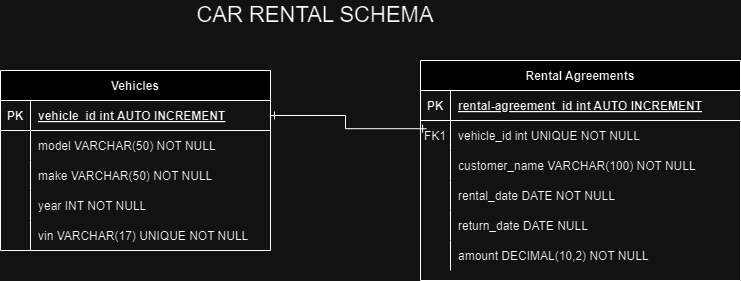

The diagram above was exported from draw.io. Its source (the exported page's mxGraphModel, read from the mxfile embedded in the PNG):
<mxGraphModel dx="1085" dy="618" grid="1" gridSize="10" guides="0" tooltips="1" connect="1" arrows="0" fold="1" page="1" pageScale="1" pageWidth="850" pageHeight="1100" math="0" shadow="0" extFonts="Permanent Marker^https://fonts.googleapis.com/css?family=Permanent+Marker">
  <root>
    <mxCell id="0" />
    <mxCell id="1" parent="0" />
    <mxCell id="C-vyLk0tnHw3VtMMgP7b-2" value="Rental Agreements" style="shape=table;startSize=30;container=1;collapsible=1;childLayout=tableLayout;fixedRows=1;rowLines=0;fontStyle=1;align=center;resizeLast=1;" parent="1" vertex="1">
      <mxGeometry x="470" y="110" width="320" height="220" as="geometry" />
    </mxCell>
    <mxCell id="C-vyLk0tnHw3VtMMgP7b-3" value="" style="shape=partialRectangle;collapsible=0;dropTarget=0;pointerEvents=0;fillColor=none;points=[[0,0.5],[1,0.5]];portConstraint=eastwest;top=0;left=0;right=0;bottom=1;" parent="C-vyLk0tnHw3VtMMgP7b-2" vertex="1">
      <mxGeometry y="30" width="320" height="30" as="geometry" />
    </mxCell>
    <mxCell id="C-vyLk0tnHw3VtMMgP7b-4" value="PK" style="shape=partialRectangle;overflow=hidden;connectable=0;fillColor=none;top=0;left=0;bottom=0;right=0;fontStyle=1;" parent="C-vyLk0tnHw3VtMMgP7b-3" vertex="1">
      <mxGeometry width="30" height="30" as="geometry">
        <mxRectangle width="30" height="30" as="alternateBounds" />
      </mxGeometry>
    </mxCell>
    <mxCell id="C-vyLk0tnHw3VtMMgP7b-5" value="rental-agreement_id int AUTO INCREMENT" style="shape=partialRectangle;overflow=hidden;connectable=0;fillColor=none;top=0;left=0;bottom=0;right=0;align=left;spacingLeft=6;fontStyle=5;" parent="C-vyLk0tnHw3VtMMgP7b-3" vertex="1">
      <mxGeometry x="30" width="290" height="30" as="geometry">
        <mxRectangle width="290" height="30" as="alternateBounds" />
      </mxGeometry>
    </mxCell>
    <mxCell id="C-vyLk0tnHw3VtMMgP7b-6" value="" style="shape=partialRectangle;collapsible=0;dropTarget=0;pointerEvents=0;fillColor=none;points=[[0,0.5],[1,0.5]];portConstraint=eastwest;top=0;left=0;right=0;bottom=0;" parent="C-vyLk0tnHw3VtMMgP7b-2" vertex="1">
      <mxGeometry y="60" width="320" height="30" as="geometry" />
    </mxCell>
    <mxCell id="C-vyLk0tnHw3VtMMgP7b-7" value="FK1" style="shape=partialRectangle;overflow=hidden;connectable=0;fillColor=none;top=0;left=0;bottom=0;right=0;" parent="C-vyLk0tnHw3VtMMgP7b-6" vertex="1">
      <mxGeometry width="30" height="30" as="geometry">
        <mxRectangle width="30" height="30" as="alternateBounds" />
      </mxGeometry>
    </mxCell>
    <mxCell id="C-vyLk0tnHw3VtMMgP7b-8" value="vehicle_id int UNIQUE NOT NULL" style="shape=partialRectangle;overflow=hidden;connectable=0;fillColor=none;top=0;left=0;bottom=0;right=0;align=left;spacingLeft=6;" parent="C-vyLk0tnHw3VtMMgP7b-6" vertex="1">
      <mxGeometry x="30" width="290" height="30" as="geometry">
        <mxRectangle width="290" height="30" as="alternateBounds" />
      </mxGeometry>
    </mxCell>
    <mxCell id="C-vyLk0tnHw3VtMMgP7b-9" value="" style="shape=partialRectangle;collapsible=0;dropTarget=0;pointerEvents=0;fillColor=none;points=[[0,0.5],[1,0.5]];portConstraint=eastwest;top=0;left=0;right=0;bottom=0;" parent="C-vyLk0tnHw3VtMMgP7b-2" vertex="1">
      <mxGeometry y="90" width="320" height="30" as="geometry" />
    </mxCell>
    <mxCell id="C-vyLk0tnHw3VtMMgP7b-10" value="" style="shape=partialRectangle;overflow=hidden;connectable=0;fillColor=none;top=0;left=0;bottom=0;right=0;" parent="C-vyLk0tnHw3VtMMgP7b-9" vertex="1">
      <mxGeometry width="30" height="30" as="geometry">
        <mxRectangle width="30" height="30" as="alternateBounds" />
      </mxGeometry>
    </mxCell>
    <mxCell id="C-vyLk0tnHw3VtMMgP7b-11" value="customer_name VARCHAR(100) NOT NULL" style="shape=partialRectangle;overflow=hidden;connectable=0;fillColor=none;top=0;left=0;bottom=0;right=0;align=left;spacingLeft=6;" parent="C-vyLk0tnHw3VtMMgP7b-9" vertex="1">
      <mxGeometry x="30" width="290" height="30" as="geometry">
        <mxRectangle width="290" height="30" as="alternateBounds" />
      </mxGeometry>
    </mxCell>
    <mxCell id="voD2SJPwGRDW6xeYOXdJ-48" style="shape=partialRectangle;collapsible=0;dropTarget=0;pointerEvents=0;fillColor=none;points=[[0,0.5],[1,0.5]];portConstraint=eastwest;top=0;left=0;right=0;bottom=0;" vertex="1" parent="C-vyLk0tnHw3VtMMgP7b-2">
      <mxGeometry y="120" width="320" height="30" as="geometry" />
    </mxCell>
    <mxCell id="voD2SJPwGRDW6xeYOXdJ-49" style="shape=partialRectangle;overflow=hidden;connectable=0;fillColor=none;top=0;left=0;bottom=0;right=0;" vertex="1" parent="voD2SJPwGRDW6xeYOXdJ-48">
      <mxGeometry width="30" height="30" as="geometry">
        <mxRectangle width="30" height="30" as="alternateBounds" />
      </mxGeometry>
    </mxCell>
    <mxCell id="voD2SJPwGRDW6xeYOXdJ-50" value="rental_date DATE NOT NULL" style="shape=partialRectangle;overflow=hidden;connectable=0;fillColor=none;top=0;left=0;bottom=0;right=0;align=left;spacingLeft=6;" vertex="1" parent="voD2SJPwGRDW6xeYOXdJ-48">
      <mxGeometry x="30" width="290" height="30" as="geometry">
        <mxRectangle width="290" height="30" as="alternateBounds" />
      </mxGeometry>
    </mxCell>
    <mxCell id="voD2SJPwGRDW6xeYOXdJ-71" style="shape=partialRectangle;collapsible=0;dropTarget=0;pointerEvents=0;fillColor=none;points=[[0,0.5],[1,0.5]];portConstraint=eastwest;top=0;left=0;right=0;bottom=0;" vertex="1" parent="C-vyLk0tnHw3VtMMgP7b-2">
      <mxGeometry y="150" width="320" height="30" as="geometry" />
    </mxCell>
    <mxCell id="voD2SJPwGRDW6xeYOXdJ-72" style="shape=partialRectangle;overflow=hidden;connectable=0;fillColor=none;top=0;left=0;bottom=0;right=0;" vertex="1" parent="voD2SJPwGRDW6xeYOXdJ-71">
      <mxGeometry width="30" height="30" as="geometry">
        <mxRectangle width="30" height="30" as="alternateBounds" />
      </mxGeometry>
    </mxCell>
    <mxCell id="voD2SJPwGRDW6xeYOXdJ-73" value="return_date DATE NULL" style="shape=partialRectangle;overflow=hidden;connectable=0;fillColor=none;top=0;left=0;bottom=0;right=0;align=left;spacingLeft=6;" vertex="1" parent="voD2SJPwGRDW6xeYOXdJ-71">
      <mxGeometry x="30" width="290" height="30" as="geometry">
        <mxRectangle width="290" height="30" as="alternateBounds" />
      </mxGeometry>
    </mxCell>
    <mxCell id="voD2SJPwGRDW6xeYOXdJ-74" style="shape=partialRectangle;collapsible=0;dropTarget=0;pointerEvents=0;fillColor=none;points=[[0,0.5],[1,0.5]];portConstraint=eastwest;top=0;left=0;right=0;bottom=0;" vertex="1" parent="C-vyLk0tnHw3VtMMgP7b-2">
      <mxGeometry y="180" width="320" height="30" as="geometry" />
    </mxCell>
    <mxCell id="voD2SJPwGRDW6xeYOXdJ-75" style="shape=partialRectangle;overflow=hidden;connectable=0;fillColor=none;top=0;left=0;bottom=0;right=0;" vertex="1" parent="voD2SJPwGRDW6xeYOXdJ-74">
      <mxGeometry width="30" height="30" as="geometry">
        <mxRectangle width="30" height="30" as="alternateBounds" />
      </mxGeometry>
    </mxCell>
    <mxCell id="voD2SJPwGRDW6xeYOXdJ-76" value="amount DECIMAL(10,2) NOT NULL" style="shape=partialRectangle;overflow=hidden;connectable=0;fillColor=none;top=0;left=0;bottom=0;right=0;align=left;spacingLeft=6;" vertex="1" parent="voD2SJPwGRDW6xeYOXdJ-74">
      <mxGeometry x="30" width="290" height="30" as="geometry">
        <mxRectangle width="290" height="30" as="alternateBounds" />
      </mxGeometry>
    </mxCell>
    <mxCell id="C-vyLk0tnHw3VtMMgP7b-23" value="Vehicles" style="shape=table;startSize=30;container=1;collapsible=1;childLayout=tableLayout;fixedRows=1;rowLines=0;fontStyle=1;align=center;resizeLast=1;" parent="1" vertex="1">
      <mxGeometry x="50" y="120" width="270" height="180" as="geometry" />
    </mxCell>
    <mxCell id="C-vyLk0tnHw3VtMMgP7b-24" value="" style="shape=partialRectangle;collapsible=0;dropTarget=0;pointerEvents=0;fillColor=none;points=[[0,0.5],[1,0.5]];portConstraint=eastwest;top=0;left=0;right=0;bottom=1;" parent="C-vyLk0tnHw3VtMMgP7b-23" vertex="1">
      <mxGeometry y="30" width="270" height="30" as="geometry" />
    </mxCell>
    <mxCell id="C-vyLk0tnHw3VtMMgP7b-25" value="PK" style="shape=partialRectangle;overflow=hidden;connectable=0;fillColor=none;top=0;left=0;bottom=0;right=0;fontStyle=1;" parent="C-vyLk0tnHw3VtMMgP7b-24" vertex="1">
      <mxGeometry width="30" height="30" as="geometry">
        <mxRectangle width="30" height="30" as="alternateBounds" />
      </mxGeometry>
    </mxCell>
    <mxCell id="C-vyLk0tnHw3VtMMgP7b-26" value="vehicle_id int AUTO INCREMENT" style="shape=partialRectangle;overflow=hidden;connectable=0;fillColor=none;top=0;left=0;bottom=0;right=0;align=left;spacingLeft=6;fontStyle=5;" parent="C-vyLk0tnHw3VtMMgP7b-24" vertex="1">
      <mxGeometry x="30" width="240" height="30" as="geometry">
        <mxRectangle width="240" height="30" as="alternateBounds" />
      </mxGeometry>
    </mxCell>
    <mxCell id="voD2SJPwGRDW6xeYOXdJ-54" style="shape=partialRectangle;collapsible=0;dropTarget=0;pointerEvents=0;fillColor=none;points=[[0,0.5],[1,0.5]];portConstraint=eastwest;top=0;left=0;right=0;bottom=0;" vertex="1" parent="C-vyLk0tnHw3VtMMgP7b-23">
      <mxGeometry y="60" width="270" height="30" as="geometry" />
    </mxCell>
    <mxCell id="voD2SJPwGRDW6xeYOXdJ-55" value="" style="shape=partialRectangle;overflow=hidden;connectable=0;fillColor=none;top=0;left=0;bottom=0;right=0;" vertex="1" parent="voD2SJPwGRDW6xeYOXdJ-54">
      <mxGeometry width="30" height="30" as="geometry">
        <mxRectangle width="30" height="30" as="alternateBounds" />
      </mxGeometry>
    </mxCell>
    <mxCell id="voD2SJPwGRDW6xeYOXdJ-56" value="model VARCHAR(50) NOT NULL" style="shape=partialRectangle;overflow=hidden;connectable=0;fillColor=none;top=0;left=0;bottom=0;right=0;align=left;spacingLeft=6;" vertex="1" parent="voD2SJPwGRDW6xeYOXdJ-54">
      <mxGeometry x="30" width="240" height="30" as="geometry">
        <mxRectangle width="240" height="30" as="alternateBounds" />
      </mxGeometry>
    </mxCell>
    <mxCell id="C-vyLk0tnHw3VtMMgP7b-27" value="" style="shape=partialRectangle;collapsible=0;dropTarget=0;pointerEvents=0;fillColor=none;points=[[0,0.5],[1,0.5]];portConstraint=eastwest;top=0;left=0;right=0;bottom=0;" parent="C-vyLk0tnHw3VtMMgP7b-23" vertex="1">
      <mxGeometry y="90" width="270" height="30" as="geometry" />
    </mxCell>
    <mxCell id="C-vyLk0tnHw3VtMMgP7b-28" value="" style="shape=partialRectangle;overflow=hidden;connectable=0;fillColor=none;top=0;left=0;bottom=0;right=0;" parent="C-vyLk0tnHw3VtMMgP7b-27" vertex="1">
      <mxGeometry width="30" height="30" as="geometry">
        <mxRectangle width="30" height="30" as="alternateBounds" />
      </mxGeometry>
    </mxCell>
    <mxCell id="C-vyLk0tnHw3VtMMgP7b-29" value="make VARCHAR(50) NOT NULL" style="shape=partialRectangle;overflow=hidden;connectable=0;fillColor=none;top=0;left=0;bottom=0;right=0;align=left;spacingLeft=6;" parent="C-vyLk0tnHw3VtMMgP7b-27" vertex="1">
      <mxGeometry x="30" width="240" height="30" as="geometry">
        <mxRectangle width="240" height="30" as="alternateBounds" />
      </mxGeometry>
    </mxCell>
    <mxCell id="voD2SJPwGRDW6xeYOXdJ-16" style="shape=partialRectangle;collapsible=0;dropTarget=0;pointerEvents=0;fillColor=none;points=[[0,0.5],[1,0.5]];portConstraint=eastwest;top=0;left=0;right=0;bottom=0;" vertex="1" parent="C-vyLk0tnHw3VtMMgP7b-23">
      <mxGeometry y="120" width="270" height="30" as="geometry" />
    </mxCell>
    <mxCell id="voD2SJPwGRDW6xeYOXdJ-17" style="shape=partialRectangle;overflow=hidden;connectable=0;fillColor=none;top=0;left=0;bottom=0;right=0;" vertex="1" parent="voD2SJPwGRDW6xeYOXdJ-16">
      <mxGeometry width="30" height="30" as="geometry">
        <mxRectangle width="30" height="30" as="alternateBounds" />
      </mxGeometry>
    </mxCell>
    <mxCell id="voD2SJPwGRDW6xeYOXdJ-18" value="year INT NOT NULL" style="shape=partialRectangle;overflow=hidden;connectable=0;fillColor=none;top=0;left=0;bottom=0;right=0;align=left;spacingLeft=6;" vertex="1" parent="voD2SJPwGRDW6xeYOXdJ-16">
      <mxGeometry x="30" width="240" height="30" as="geometry">
        <mxRectangle width="240" height="30" as="alternateBounds" />
      </mxGeometry>
    </mxCell>
    <mxCell id="voD2SJPwGRDW6xeYOXdJ-22" style="shape=partialRectangle;collapsible=0;dropTarget=0;pointerEvents=0;fillColor=none;points=[[0,0.5],[1,0.5]];portConstraint=eastwest;top=0;left=0;right=0;bottom=0;" vertex="1" parent="C-vyLk0tnHw3VtMMgP7b-23">
      <mxGeometry y="150" width="270" height="30" as="geometry" />
    </mxCell>
    <mxCell id="voD2SJPwGRDW6xeYOXdJ-23" style="shape=partialRectangle;overflow=hidden;connectable=0;fillColor=none;top=0;left=0;bottom=0;right=0;" vertex="1" parent="voD2SJPwGRDW6xeYOXdJ-22">
      <mxGeometry width="30" height="30" as="geometry">
        <mxRectangle width="30" height="30" as="alternateBounds" />
      </mxGeometry>
    </mxCell>
    <mxCell id="voD2SJPwGRDW6xeYOXdJ-24" value="vin VARCHAR(17) UNIQUE NOT NULL" style="shape=partialRectangle;overflow=hidden;connectable=0;fillColor=none;top=0;left=0;bottom=0;right=0;align=left;spacingLeft=6;" vertex="1" parent="voD2SJPwGRDW6xeYOXdJ-22">
      <mxGeometry x="30" width="240" height="30" as="geometry">
        <mxRectangle width="240" height="30" as="alternateBounds" />
      </mxGeometry>
    </mxCell>
    <mxCell id="voD2SJPwGRDW6xeYOXdJ-15" value="CAR RENTAL SCHEMA" style="text;html=1;align=center;verticalAlign=middle;whiteSpace=wrap;rounded=0;strokeWidth=2;fontSize=22;" vertex="1" parent="1">
      <mxGeometry x="240" y="50" width="250" height="30" as="geometry" />
    </mxCell>
    <mxCell id="voD2SJPwGRDW6xeYOXdJ-67" style="edgeStyle=orthogonalEdgeStyle;rounded=0;orthogonalLoop=1;jettySize=auto;html=1;exitX=1;exitY=0.5;exitDx=0;exitDy=0;entryX=0.019;entryY=0.274;entryDx=0;entryDy=0;entryPerimeter=0;endArrow=ERone;endFill=0;startArrow=ERone;startFill=0;" edge="1" parent="1" source="C-vyLk0tnHw3VtMMgP7b-24" target="C-vyLk0tnHw3VtMMgP7b-6">
      <mxGeometry relative="1" as="geometry" />
    </mxCell>
  </root>
</mxGraphModel>